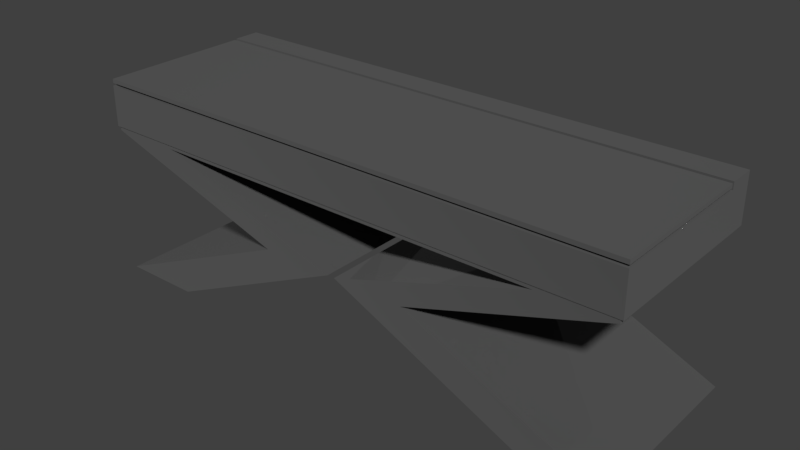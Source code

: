 # Source: Table02.blend  (saved by Blender 2.79.0; exported with 4.5.12 LTS)
import bpy
from mathutils import Matrix  # noqa: F401  (used for matrix-valued properties, if any)

bpy.ops.wm.read_factory_settings(use_empty=True)
scene = bpy.context.scene
scene.name = 'Scene'

# ---- collections
col_collection_1 = bpy.data.collections.new('Collection 1'); scene.collection.children.link(col_collection_1)

# ---- materials (node trees are filled in below, after node groups)
mat_material = bpy.data.materials.new('Material')
mat_material.alpha_threshold = 0.0
mat_material.roughness = 0.5

# ---- material node trees
mat_material.use_nodes = True; mat_material.node_tree.nodes.clear()
_N = mat_material.node_tree.nodes; _L = mat_material.node_tree.links
n0 = _N.new('ShaderNodeOutputMaterial'); n0.name = 'Material Output'; n0.location = (461, 300)
n1 = _N.new('ShaderNodeBsdfDiffuse'); n1.name = 'Diffuse BSDF'; n1.location = (11, 318)
n1.inputs[0].default_value = (0.07528, 0.07528, 0.07528, 1.0)
n1.inputs[1].default_value = 1.0
n2 = _N.new('ShaderNodeFresnel'); n2.name = 'Fresnel'; n2.location = (25, 466)
n2.inputs[0].default_value = 1.45
n3 = _N.new('ShaderNodeMixShader'); n3.name = 'Mix Shader'; n3.location = (241, 313)
n4 = _N.new('ShaderNodeBsdfAnisotropic'); n4.name = 'Glossy BSDF'; n4.location = (17, 160)
n4.distribution = 'GGX'
n4.inputs[0].default_value = (0.9106, 0.9106, 0.9106, 1.0)
n4.inputs[1].default_value = 0.03162
_L.new(n1.outputs[0], n3.inputs[1])
_L.new(n3.outputs[0], n0.inputs[0])
_L.new(n2.outputs[0], n3.inputs[0])
_L.new(n4.outputs[0], n3.inputs[2])
n0.is_active_output = True

# ---- world
world_world = bpy.data.worlds.new('World'); scene.world = world_world
world_world.color = (0.05088, 0.05088, 0.05088)
world_world.use_sun_shadow = False
world_world.sun_shadow_jitter_overblur = 0.0
world_world.cycles.sampling_method = 'MANUAL'

# ---- meshes
me_legs = bpy.data.meshes.new('Legs')
me_legs.from_pydata([(1.0, -1.0, -0.4334), (1.0, -1.0, 0.4334), (1.0, 1.0, -0.4334), (1.0, 1.0, 0.4334), (0.7367, 1.0, 0.4334), (0.7367, -1.0, -0.4334), (0.7367, 1.0, -0.4334), (0.7367, -1.0, 0.4334), (0.2788, -1.0, -16.65), (0.2788, 1.0, -16.65), (0.01369, -1.0, -16.65), (0.01369, 1.0, -16.65), (1.01, -1.0, -39.59), (1.01, 1.0, -39.59), (0.7173, -1.0, -39.59), (0.7173, 1.0, -39.59), (-1.0, -1.0, -0.4334), (-1.0, -1.0, 0.4334), (-1.0, 1.0, -0.4334), (-1.0, 1.0, 0.4334), (0.0, 1.0, -0.4334), (0.0, 1.0, 0.4334), (0.0, -1.0, -0.4334), (0.0, -1.0, 0.4334), (-0.7367, 1.0, 0.4334), (-0.7367, -1.0, -0.4334), (-0.7367, 1.0, -0.4334), (-0.7367, -1.0, 0.4334), (-0.2788, -1.0, -16.65), (-0.2788, 1.0, -16.65), (-0.01369, -1.0, -16.65), (-0.01369, 1.0, -16.65), (-1.01, -1.0, -39.59), (-1.01, 1.0, -39.59), (-0.7173, -1.0, -39.59), (-0.7173, 1.0, -39.59)], [], [(6, 4, 3, 2), (2, 3, 1, 0), (2, 0, 8, 9), (4, 21, 23, 7), (5, 7, 23, 22), (0, 1, 7, 5), (3, 4, 7, 1), (20, 6, 5, 22), (20, 21, 4, 6), (8, 10, 14, 12), (5, 6, 11, 10), (0, 5, 10, 8), (6, 2, 9, 11), (15, 13, 12, 14), (11, 9, 13, 15), (9, 8, 12, 13), (10, 11, 15, 14), (26, 18, 19, 24), (18, 16, 17, 19), (18, 29, 28, 16), (24, 27, 23, 21), (25, 22, 23, 27), (16, 25, 27, 17), (19, 17, 27, 24), (20, 22, 25, 26), (20, 26, 24, 21), (28, 32, 34, 30), (25, 30, 31, 26), (16, 28, 30, 25), (26, 31, 29, 18), (35, 34, 32, 33), (31, 35, 33, 29), (29, 33, 32, 28), (30, 34, 35, 31)])
me_legs.materials.append(mat_material)
me_legs.use_remesh_preserve_volume = False
me_legs.use_remesh_preserve_attributes = False
me_legs.use_mirror_vertex_groups = False
me_legs.update()
me_drawer = bpy.data.meshes.new('Drawer')
me_drawer.from_pydata([(-1.0, -1.0, -1.0), (-1.0, -1.0, 1.0), (-1.0, 1.0, -1.0), (-1.0, 1.0, 1.0), (1.0, -1.0, -1.0), (1.0, -1.0, 1.0), (1.0, 1.0, -1.0), (1.0, 1.0, 1.0), (-1.0, 0.7002, -1.0), (-1.0, 0.7002, 1.0), (1.0, 0.7002, -1.0), (1.0, 0.7002, 1.0), (0.8803, 1.0, -1.0), (0.8803, 1.0, 1.0), (0.8803, -1.0, -1.0), (0.8803, -1.0, 1.0), (0.8803, 0.7002, 1.0), (0.8803, 0.7002, -1.0), (-0.8911, 1.0, -1.0), (-0.8911, -1.0, 1.0), (-0.8911, 0.7002, -1.0), (-0.8911, 1.0, 1.0), (-0.8911, -1.0, -1.0), (-0.8911, 0.7002, 1.0), (-1.0, -0.8583, -1.0), (1.0, -0.8583, 1.0), (-1.0, -0.8583, 1.0), (1.0, -0.8583, -1.0), (0.8803, -0.8583, 1.0), (0.8803, -0.8583, -1.0), (-0.8911, -0.8583, -1.0), (-0.8911, -0.8583, 1.0), (-0.8911, 0.7002, -0.6617), (0.8803, 0.7002, -0.6617), (0.8803, -0.8583, -0.6617), (-0.8911, -0.8583, -0.6617), (-1.0, 0.7002, 1.367), (-1.0, 1.0, 1.367), (0.8803, 1.0, 1.367), (1.0, 1.0, 1.367), (1.0, 0.7002, 1.367), (0.8803, 0.7002, 1.367), (-0.8911, 1.0, 1.367), (-0.8911, 0.7002, 1.367)], [], [(8, 9, 3, 2), (12, 13, 7, 6), (27, 25, 5, 4), (22, 19, 1, 0), (29, 27, 4, 14), (31, 26, 1, 19), (13, 21, 42, 38), (12, 6, 10, 17), (6, 7, 11, 10), (24, 26, 9, 8), (18, 12, 17, 20), (16, 11, 40, 41), (25, 28, 15, 5), (30, 29, 14, 22), (4, 5, 15, 14), (18, 21, 13, 12), (2, 3, 21, 18), (24, 30, 22, 0), (2, 18, 20, 8), (7, 13, 38, 39), (28, 31, 19, 15), (14, 15, 19, 22), (23, 31, 35, 32), (8, 20, 30, 24), (20, 17, 29, 30), (11, 16, 28, 25), (0, 1, 26, 24), (23, 9, 26, 31), (17, 10, 27, 29), (10, 11, 25, 27), (33, 32, 35, 34), (31, 28, 34, 35), (28, 16, 33, 34), (16, 23, 32, 33), (42, 37, 36, 43), (39, 38, 41, 40), (38, 42, 43, 41), (9, 23, 43, 36), (11, 7, 39, 40), (21, 3, 37, 42), (23, 16, 41, 43), (3, 9, 36, 37)])
me_drawer.materials.append(mat_material)
me_drawer.use_remesh_preserve_volume = False
me_drawer.use_remesh_preserve_attributes = False
me_drawer.use_mirror_vertex_groups = False
me_drawer.update()
me_cover = bpy.data.meshes.new('Cover')
me_cover.from_pydata([(-1.0, -1.0, -1.0), (-1.0, -1.0, 1.0), (-1.0, 1.0, -1.0), (-1.0, 1.0, 1.0), (1.0, -1.0, -1.0), (1.0, -1.0, 1.0), (1.0, 1.0, -1.0), (1.0, 1.0, 1.0)], [], [(0, 1, 3, 2), (2, 3, 7, 6), (6, 7, 5, 4), (4, 5, 1, 0), (2, 6, 4, 0), (7, 3, 1, 5)])
me_cover.materials.append(mat_material)
me_cover.use_remesh_preserve_volume = False
me_cover.use_remesh_preserve_attributes = False
me_cover.use_mirror_vertex_groups = False
me_cover.update()

# ---- objects
ob_table = bpy.data.objects.new('Table', None)
ob_legs = bpy.data.objects.new('Legs', me_legs)
ob_drawer = bpy.data.objects.new('Drawer', me_drawer)
ob_cover = bpy.data.objects.new('Cover', me_cover)

# ---- transforms, parenting, visibility, modifiers, constraints
ob_table.location = (0.0, 0.0, 0.0)
ob_table.empty_image_offset = (0.0, 0.0)
ob_table.lineart.crease_threshold = 0.0
ob_legs.parent = ob_table
ob_legs.location = (0.0, 0.0, 0.0)
ob_legs.scale = (2.0, 0.6742, 0.02834)
ob_legs.lineart.crease_threshold = 0.0
ob_drawer.parent = ob_table
ob_drawer.location = (0.0, 0.0, 0.1666)
ob_drawer.scale = (2.02, 0.6816, 0.15)
ob_drawer.lineart.crease_threshold = 0.0
ob_cover.parent = ob_table
ob_cover.location = (0.0, -0.1099, 0.3505)
ob_cover.scale = (2.02, 0.5692, 0.015)
ob_cover.lineart.crease_threshold = 0.0

# ---- collection membership
col_collection_1.objects.link(ob_table)
col_collection_1.objects.link(ob_legs)
col_collection_1.objects.link(ob_drawer)
col_collection_1.objects.link(ob_cover)

# ---- scene / render settings (as saved in the file)
scene.frame_start = 1; scene.frame_end = 250; scene.frame_set(1)
scene.render.engine = 'CYCLES'
scene.render.resolution_percentage = 50
scene.render.dither_intensity = 0.0
scene.cycles.use_denoising = False
scene.cycles.samples = 128
scene.cycles.sampling_pattern = 'TABULATED_SOBOL'
scene.cycles.use_adaptive_sampling = False
scene.cycles.use_light_tree = False
scene.cycles.blur_glossy = 0.0
scene.cycles.sample_clamp_indirect = 0.0
scene.view_settings.view_transform = 'Standard'
bpy.context.view_layer.update()

# ---- added for rendering (the .blend has no active camera and no usable light): camera, sun
cam_auto = bpy.data.cameras.new('AutoCamera')
cam_auto.lens = 50.0
cam_auto.sensor_width = 36.0
cam_auto.clip_end = 1000.0
ob_auto_camera = bpy.data.objects.new('AutoCamera', cam_auto)
scene.collection.objects.link(ob_auto_camera)
ob_auto_camera.location = (4.18006, -5.01607, 2.96881)
ob_auto_camera.rotation_euler = (1.09748, -7.21219e-08, 0.694738)
scene.camera = ob_auto_camera
light_auto_sun = bpy.data.lights.new('AutoSun', 'SUN')
light_auto_sun.energy = 3.0
light_auto_sun.angle = 0.0523599
ob_auto_sun = bpy.data.objects.new('AutoSun', light_auto_sun)
scene.collection.objects.link(ob_auto_sun)
ob_auto_sun.rotation_euler = (0.872665, 0.174533, 0.523599)
bpy.context.view_layer.update()
